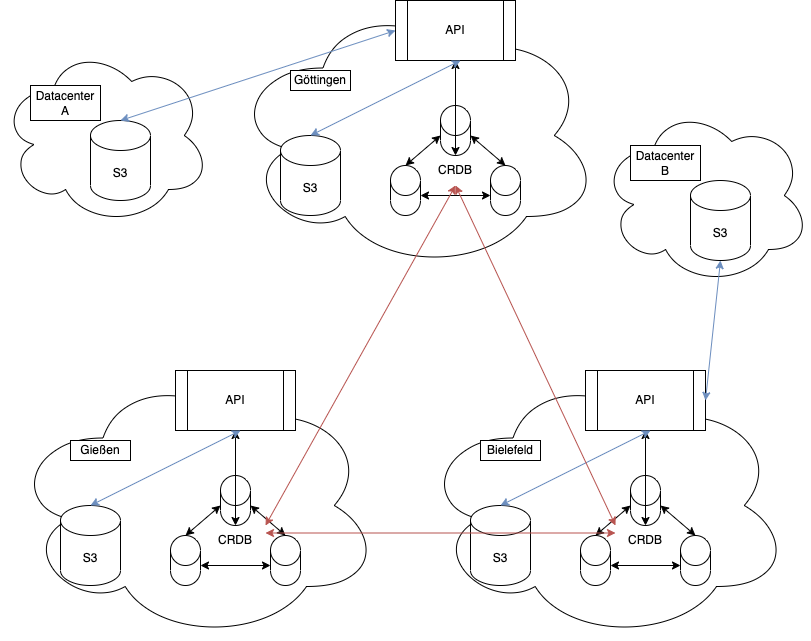

The diagram above was exported from draw.io. Its source (the exported page's mxGraphModel, read from the mxfile embedded in the PNG):
<mxGraphModel dx="2066" dy="1212" grid="1" gridSize="10" guides="1" tooltips="1" connect="1" arrows="1" fold="1" page="1" pageScale="1" pageWidth="827" pageHeight="1169" math="0" shadow="0">
  <root>
    <mxCell id="0" />
    <mxCell id="1" parent="0" />
    <mxCell id="0Mq5ZxBPW_4wZGdeobUL-20" value="" style="ellipse;shape=cloud;whiteSpace=wrap;html=1;" vertex="1" parent="1">
      <mxGeometry x="20" y="450" width="370" height="270" as="geometry" />
    </mxCell>
    <mxCell id="0Mq5ZxBPW_4wZGdeobUL-21" value="Gießen" style="rounded=0;whiteSpace=wrap;html=1;" vertex="1" parent="1">
      <mxGeometry x="80" y="520" width="60" height="20" as="geometry" />
    </mxCell>
    <mxCell id="0Mq5ZxBPW_4wZGdeobUL-22" value="" style="shape=cylinder3;whiteSpace=wrap;html=1;boundedLbl=1;backgroundOutline=1;size=15;" vertex="1" parent="1">
      <mxGeometry x="230" y="555" width="30" height="50" as="geometry" />
    </mxCell>
    <mxCell id="0Mq5ZxBPW_4wZGdeobUL-23" value="" style="shape=cylinder3;whiteSpace=wrap;html=1;boundedLbl=1;backgroundOutline=1;size=15;" vertex="1" parent="1">
      <mxGeometry x="280" y="615" width="30" height="50" as="geometry" />
    </mxCell>
    <mxCell id="0Mq5ZxBPW_4wZGdeobUL-24" value="" style="shape=cylinder3;whiteSpace=wrap;html=1;boundedLbl=1;backgroundOutline=1;size=15;" vertex="1" parent="1">
      <mxGeometry x="180" y="615" width="30" height="50" as="geometry" />
    </mxCell>
    <mxCell id="0Mq5ZxBPW_4wZGdeobUL-25" value="" style="endArrow=classic;startArrow=classic;html=1;rounded=0;exitX=0.5;exitY=0;exitDx=0;exitDy=0;exitPerimeter=0;entryX=0;entryY=0;entryDx=0;entryDy=30;entryPerimeter=0;" edge="1" parent="1" source="0Mq5ZxBPW_4wZGdeobUL-24" target="0Mq5ZxBPW_4wZGdeobUL-22">
      <mxGeometry width="50" height="50" relative="1" as="geometry">
        <mxPoint x="410" y="835" as="sourcePoint" />
        <mxPoint x="460" y="785" as="targetPoint" />
      </mxGeometry>
    </mxCell>
    <mxCell id="0Mq5ZxBPW_4wZGdeobUL-26" value="" style="endArrow=classic;startArrow=classic;html=1;rounded=0;exitX=1;exitY=0;exitDx=0;exitDy=30;exitPerimeter=0;entryX=0;entryY=0;entryDx=0;entryDy=30;entryPerimeter=0;" edge="1" parent="1" source="0Mq5ZxBPW_4wZGdeobUL-24" target="0Mq5ZxBPW_4wZGdeobUL-23">
      <mxGeometry width="50" height="50" relative="1" as="geometry">
        <mxPoint x="215.6500000000001" y="629.3499999999999" as="sourcePoint" />
        <mxPoint x="240" y="595" as="targetPoint" />
      </mxGeometry>
    </mxCell>
    <mxCell id="0Mq5ZxBPW_4wZGdeobUL-27" value="" style="endArrow=classic;startArrow=classic;html=1;rounded=0;exitX=0.5;exitY=0;exitDx=0;exitDy=0;exitPerimeter=0;entryX=1;entryY=0;entryDx=0;entryDy=30;entryPerimeter=0;" edge="1" parent="1" source="0Mq5ZxBPW_4wZGdeobUL-23" target="0Mq5ZxBPW_4wZGdeobUL-22">
      <mxGeometry width="50" height="50" relative="1" as="geometry">
        <mxPoint x="215.6500000000001" y="629.3499999999999" as="sourcePoint" />
        <mxPoint x="240" y="595" as="targetPoint" />
      </mxGeometry>
    </mxCell>
    <mxCell id="0Mq5ZxBPW_4wZGdeobUL-29" value="CRDB" style="text;html=1;strokeColor=none;fillColor=none;align=center;verticalAlign=middle;whiteSpace=wrap;rounded=0;" vertex="1" parent="1">
      <mxGeometry x="215" y="605" width="60" height="30" as="geometry" />
    </mxCell>
    <mxCell id="0Mq5ZxBPW_4wZGdeobUL-30" value="S3" style="shape=cylinder3;whiteSpace=wrap;html=1;boundedLbl=1;backgroundOutline=1;size=15;" vertex="1" parent="1">
      <mxGeometry x="70" y="585" width="60" height="80" as="geometry" />
    </mxCell>
    <mxCell id="0Mq5ZxBPW_4wZGdeobUL-31" value="API" style="shape=process;whiteSpace=wrap;html=1;backgroundOutline=1;" vertex="1" parent="1">
      <mxGeometry x="185" y="450" width="120" height="60" as="geometry" />
    </mxCell>
    <mxCell id="0Mq5ZxBPW_4wZGdeobUL-32" value="" style="endArrow=classic;startArrow=classic;html=1;rounded=0;exitX=0.5;exitY=0;exitDx=0;exitDy=0;entryX=0.5;entryY=1;entryDx=0;entryDy=0;" edge="1" parent="1" source="0Mq5ZxBPW_4wZGdeobUL-29" target="0Mq5ZxBPW_4wZGdeobUL-31">
      <mxGeometry width="50" height="50" relative="1" as="geometry">
        <mxPoint x="370" y="650" as="sourcePoint" />
        <mxPoint x="420" y="600" as="targetPoint" />
      </mxGeometry>
    </mxCell>
    <mxCell id="0Mq5ZxBPW_4wZGdeobUL-33" value="" style="endArrow=classic;startArrow=classic;html=1;rounded=0;exitX=0.5;exitY=0;exitDx=0;exitDy=0;exitPerimeter=0;fillColor=#dae8fc;strokeColor=#6c8ebf;" edge="1" parent="1" source="0Mq5ZxBPW_4wZGdeobUL-30">
      <mxGeometry width="50" height="50" relative="1" as="geometry">
        <mxPoint x="370" y="650" as="sourcePoint" />
        <mxPoint x="250" y="510" as="targetPoint" />
      </mxGeometry>
    </mxCell>
    <mxCell id="0Mq5ZxBPW_4wZGdeobUL-84" value="" style="ellipse;shape=cloud;whiteSpace=wrap;html=1;" vertex="1" parent="1">
      <mxGeometry x="430" y="450" width="370" height="270" as="geometry" />
    </mxCell>
    <mxCell id="0Mq5ZxBPW_4wZGdeobUL-85" value="Bielefeld" style="rounded=0;whiteSpace=wrap;html=1;" vertex="1" parent="1">
      <mxGeometry x="490" y="520" width="60" height="20" as="geometry" />
    </mxCell>
    <mxCell id="0Mq5ZxBPW_4wZGdeobUL-86" value="" style="shape=cylinder3;whiteSpace=wrap;html=1;boundedLbl=1;backgroundOutline=1;size=15;" vertex="1" parent="1">
      <mxGeometry x="640" y="555" width="30" height="50" as="geometry" />
    </mxCell>
    <mxCell id="0Mq5ZxBPW_4wZGdeobUL-87" value="" style="shape=cylinder3;whiteSpace=wrap;html=1;boundedLbl=1;backgroundOutline=1;size=15;" vertex="1" parent="1">
      <mxGeometry x="690" y="615" width="30" height="50" as="geometry" />
    </mxCell>
    <mxCell id="0Mq5ZxBPW_4wZGdeobUL-88" value="" style="shape=cylinder3;whiteSpace=wrap;html=1;boundedLbl=1;backgroundOutline=1;size=15;" vertex="1" parent="1">
      <mxGeometry x="590" y="615" width="30" height="50" as="geometry" />
    </mxCell>
    <mxCell id="0Mq5ZxBPW_4wZGdeobUL-89" value="" style="endArrow=classic;startArrow=classic;html=1;rounded=0;exitX=0.5;exitY=0;exitDx=0;exitDy=0;exitPerimeter=0;entryX=0;entryY=0;entryDx=0;entryDy=30;entryPerimeter=0;" edge="1" parent="1" source="0Mq5ZxBPW_4wZGdeobUL-88" target="0Mq5ZxBPW_4wZGdeobUL-86">
      <mxGeometry width="50" height="50" relative="1" as="geometry">
        <mxPoint x="820" y="835" as="sourcePoint" />
        <mxPoint x="870" y="785" as="targetPoint" />
      </mxGeometry>
    </mxCell>
    <mxCell id="0Mq5ZxBPW_4wZGdeobUL-90" value="" style="endArrow=classic;startArrow=classic;html=1;rounded=0;exitX=1;exitY=0;exitDx=0;exitDy=30;exitPerimeter=0;entryX=0;entryY=0;entryDx=0;entryDy=30;entryPerimeter=0;" edge="1" parent="1" source="0Mq5ZxBPW_4wZGdeobUL-88" target="0Mq5ZxBPW_4wZGdeobUL-87">
      <mxGeometry width="50" height="50" relative="1" as="geometry">
        <mxPoint x="625.6500000000001" y="629.3499999999999" as="sourcePoint" />
        <mxPoint x="650" y="595" as="targetPoint" />
      </mxGeometry>
    </mxCell>
    <mxCell id="0Mq5ZxBPW_4wZGdeobUL-91" value="" style="endArrow=classic;startArrow=classic;html=1;rounded=0;exitX=0.5;exitY=0;exitDx=0;exitDy=0;exitPerimeter=0;entryX=1;entryY=0;entryDx=0;entryDy=30;entryPerimeter=0;" edge="1" parent="1" source="0Mq5ZxBPW_4wZGdeobUL-87" target="0Mq5ZxBPW_4wZGdeobUL-86">
      <mxGeometry width="50" height="50" relative="1" as="geometry">
        <mxPoint x="625.6500000000001" y="629.3499999999999" as="sourcePoint" />
        <mxPoint x="650" y="595" as="targetPoint" />
      </mxGeometry>
    </mxCell>
    <mxCell id="0Mq5ZxBPW_4wZGdeobUL-92" value="CRDB" style="text;html=1;strokeColor=none;fillColor=none;align=center;verticalAlign=middle;whiteSpace=wrap;rounded=0;" vertex="1" parent="1">
      <mxGeometry x="625" y="605" width="60" height="30" as="geometry" />
    </mxCell>
    <mxCell id="0Mq5ZxBPW_4wZGdeobUL-93" value="S3" style="shape=cylinder3;whiteSpace=wrap;html=1;boundedLbl=1;backgroundOutline=1;size=15;" vertex="1" parent="1">
      <mxGeometry x="480" y="585" width="60" height="80" as="geometry" />
    </mxCell>
    <mxCell id="0Mq5ZxBPW_4wZGdeobUL-94" value="API" style="shape=process;whiteSpace=wrap;html=1;backgroundOutline=1;" vertex="1" parent="1">
      <mxGeometry x="595" y="450" width="120" height="60" as="geometry" />
    </mxCell>
    <mxCell id="0Mq5ZxBPW_4wZGdeobUL-95" value="" style="endArrow=classic;startArrow=classic;html=1;rounded=0;exitX=0.5;exitY=0;exitDx=0;exitDy=0;entryX=0.5;entryY=1;entryDx=0;entryDy=0;" edge="1" parent="1" source="0Mq5ZxBPW_4wZGdeobUL-92" target="0Mq5ZxBPW_4wZGdeobUL-94">
      <mxGeometry width="50" height="50" relative="1" as="geometry">
        <mxPoint x="780" y="650" as="sourcePoint" />
        <mxPoint x="830" y="600" as="targetPoint" />
      </mxGeometry>
    </mxCell>
    <mxCell id="0Mq5ZxBPW_4wZGdeobUL-96" value="" style="endArrow=classic;startArrow=classic;html=1;rounded=0;exitX=0.5;exitY=0;exitDx=0;exitDy=0;exitPerimeter=0;fillColor=#dae8fc;strokeColor=#6c8ebf;" edge="1" parent="1" source="0Mq5ZxBPW_4wZGdeobUL-93">
      <mxGeometry width="50" height="50" relative="1" as="geometry">
        <mxPoint x="780" y="650" as="sourcePoint" />
        <mxPoint x="660" y="510" as="targetPoint" />
      </mxGeometry>
    </mxCell>
    <mxCell id="0Mq5ZxBPW_4wZGdeobUL-97" value="" style="ellipse;shape=cloud;whiteSpace=wrap;html=1;" vertex="1" parent="1">
      <mxGeometry x="240" y="80" width="370" height="270" as="geometry" />
    </mxCell>
    <mxCell id="0Mq5ZxBPW_4wZGdeobUL-98" value="Göttingen" style="rounded=0;whiteSpace=wrap;html=1;" vertex="1" parent="1">
      <mxGeometry x="300" y="150" width="60" height="20" as="geometry" />
    </mxCell>
    <mxCell id="0Mq5ZxBPW_4wZGdeobUL-99" value="" style="shape=cylinder3;whiteSpace=wrap;html=1;boundedLbl=1;backgroundOutline=1;size=15;" vertex="1" parent="1">
      <mxGeometry x="450" y="185" width="30" height="50" as="geometry" />
    </mxCell>
    <mxCell id="0Mq5ZxBPW_4wZGdeobUL-100" value="" style="shape=cylinder3;whiteSpace=wrap;html=1;boundedLbl=1;backgroundOutline=1;size=15;" vertex="1" parent="1">
      <mxGeometry x="500" y="245" width="30" height="50" as="geometry" />
    </mxCell>
    <mxCell id="0Mq5ZxBPW_4wZGdeobUL-101" value="" style="shape=cylinder3;whiteSpace=wrap;html=1;boundedLbl=1;backgroundOutline=1;size=15;" vertex="1" parent="1">
      <mxGeometry x="400" y="245" width="30" height="50" as="geometry" />
    </mxCell>
    <mxCell id="0Mq5ZxBPW_4wZGdeobUL-102" value="" style="endArrow=classic;startArrow=classic;html=1;rounded=0;exitX=0.5;exitY=0;exitDx=0;exitDy=0;exitPerimeter=0;entryX=0;entryY=0;entryDx=0;entryDy=30;entryPerimeter=0;" edge="1" parent="1" source="0Mq5ZxBPW_4wZGdeobUL-101" target="0Mq5ZxBPW_4wZGdeobUL-99">
      <mxGeometry width="50" height="50" relative="1" as="geometry">
        <mxPoint x="630" y="465" as="sourcePoint" />
        <mxPoint x="680" y="415" as="targetPoint" />
      </mxGeometry>
    </mxCell>
    <mxCell id="0Mq5ZxBPW_4wZGdeobUL-103" value="" style="endArrow=classic;startArrow=classic;html=1;rounded=0;exitX=1;exitY=0;exitDx=0;exitDy=30;exitPerimeter=0;entryX=0;entryY=0;entryDx=0;entryDy=30;entryPerimeter=0;" edge="1" parent="1" source="0Mq5ZxBPW_4wZGdeobUL-101" target="0Mq5ZxBPW_4wZGdeobUL-100">
      <mxGeometry width="50" height="50" relative="1" as="geometry">
        <mxPoint x="435.6500000000001" y="259.3499999999999" as="sourcePoint" />
        <mxPoint x="460" y="225" as="targetPoint" />
      </mxGeometry>
    </mxCell>
    <mxCell id="0Mq5ZxBPW_4wZGdeobUL-104" value="" style="endArrow=classic;startArrow=classic;html=1;rounded=0;exitX=0.5;exitY=0;exitDx=0;exitDy=0;exitPerimeter=0;entryX=1;entryY=0;entryDx=0;entryDy=30;entryPerimeter=0;" edge="1" parent="1" source="0Mq5ZxBPW_4wZGdeobUL-100" target="0Mq5ZxBPW_4wZGdeobUL-99">
      <mxGeometry width="50" height="50" relative="1" as="geometry">
        <mxPoint x="435.6500000000001" y="259.3499999999999" as="sourcePoint" />
        <mxPoint x="460" y="225" as="targetPoint" />
      </mxGeometry>
    </mxCell>
    <mxCell id="0Mq5ZxBPW_4wZGdeobUL-105" value="CRDB" style="text;html=1;strokeColor=none;fillColor=none;align=center;verticalAlign=middle;whiteSpace=wrap;rounded=0;" vertex="1" parent="1">
      <mxGeometry x="435" y="235" width="60" height="30" as="geometry" />
    </mxCell>
    <mxCell id="0Mq5ZxBPW_4wZGdeobUL-106" value="S3" style="shape=cylinder3;whiteSpace=wrap;html=1;boundedLbl=1;backgroundOutline=1;size=15;" vertex="1" parent="1">
      <mxGeometry x="290" y="215" width="60" height="80" as="geometry" />
    </mxCell>
    <mxCell id="0Mq5ZxBPW_4wZGdeobUL-107" value="API" style="shape=process;whiteSpace=wrap;html=1;backgroundOutline=1;" vertex="1" parent="1">
      <mxGeometry x="405" y="80" width="120" height="60" as="geometry" />
    </mxCell>
    <mxCell id="0Mq5ZxBPW_4wZGdeobUL-108" value="" style="endArrow=classic;startArrow=classic;html=1;rounded=0;exitX=0.5;exitY=0;exitDx=0;exitDy=0;entryX=0.5;entryY=1;entryDx=0;entryDy=0;" edge="1" parent="1" source="0Mq5ZxBPW_4wZGdeobUL-105" target="0Mq5ZxBPW_4wZGdeobUL-107">
      <mxGeometry width="50" height="50" relative="1" as="geometry">
        <mxPoint x="590" y="280" as="sourcePoint" />
        <mxPoint x="640" y="230" as="targetPoint" />
      </mxGeometry>
    </mxCell>
    <mxCell id="0Mq5ZxBPW_4wZGdeobUL-109" value="" style="endArrow=classic;startArrow=classic;html=1;rounded=0;exitX=0.5;exitY=0;exitDx=0;exitDy=0;exitPerimeter=0;fillColor=#dae8fc;strokeColor=#6c8ebf;" edge="1" parent="1" source="0Mq5ZxBPW_4wZGdeobUL-106">
      <mxGeometry width="50" height="50" relative="1" as="geometry">
        <mxPoint x="590" y="280" as="sourcePoint" />
        <mxPoint x="470" y="140" as="targetPoint" />
      </mxGeometry>
    </mxCell>
    <mxCell id="0Mq5ZxBPW_4wZGdeobUL-112" value="" style="endArrow=classic;startArrow=classic;html=1;rounded=0;entryX=0.5;entryY=1;entryDx=0;entryDy=0;fillColor=#f8cecc;strokeColor=#b85450;exitX=1;exitY=0;exitDx=0;exitDy=0;" edge="1" parent="1" source="0Mq5ZxBPW_4wZGdeobUL-29" target="0Mq5ZxBPW_4wZGdeobUL-105">
      <mxGeometry width="50" height="50" relative="1" as="geometry">
        <mxPoint x="280" y="610" as="sourcePoint" />
        <mxPoint x="440" y="590" as="targetPoint" />
      </mxGeometry>
    </mxCell>
    <mxCell id="0Mq5ZxBPW_4wZGdeobUL-113" value="" style="endArrow=classic;startArrow=classic;html=1;rounded=0;exitX=1;exitY=0.25;exitDx=0;exitDy=0;entryX=0;entryY=0.25;entryDx=0;entryDy=0;fillColor=#f8cecc;strokeColor=#b85450;" edge="1" parent="1" source="0Mq5ZxBPW_4wZGdeobUL-29" target="0Mq5ZxBPW_4wZGdeobUL-92">
      <mxGeometry width="50" height="50" relative="1" as="geometry">
        <mxPoint x="390" y="640" as="sourcePoint" />
        <mxPoint x="440" y="590" as="targetPoint" />
      </mxGeometry>
    </mxCell>
    <mxCell id="0Mq5ZxBPW_4wZGdeobUL-114" value="" style="endArrow=classic;startArrow=classic;html=1;rounded=0;exitX=0;exitY=0;exitDx=0;exitDy=0;fillColor=#f8cecc;strokeColor=#b85450;entryX=0.5;entryY=1;entryDx=0;entryDy=0;" edge="1" parent="1" source="0Mq5ZxBPW_4wZGdeobUL-92" target="0Mq5ZxBPW_4wZGdeobUL-105">
      <mxGeometry width="50" height="50" relative="1" as="geometry">
        <mxPoint x="390" y="640" as="sourcePoint" />
        <mxPoint x="490" y="270" as="targetPoint" />
      </mxGeometry>
    </mxCell>
    <mxCell id="0Mq5ZxBPW_4wZGdeobUL-115" value="" style="ellipse;shape=cloud;whiteSpace=wrap;html=1;" vertex="1" parent="1">
      <mxGeometry x="10" y="125" width="210" height="180" as="geometry" />
    </mxCell>
    <mxCell id="0Mq5ZxBPW_4wZGdeobUL-116" value="S3" style="shape=cylinder3;whiteSpace=wrap;html=1;boundedLbl=1;backgroundOutline=1;size=15;" vertex="1" parent="1">
      <mxGeometry x="100" y="200" width="60" height="80" as="geometry" />
    </mxCell>
    <mxCell id="0Mq5ZxBPW_4wZGdeobUL-117" value="Datacenter A" style="rounded=0;whiteSpace=wrap;html=1;" vertex="1" parent="1">
      <mxGeometry x="40" y="165" width="70" height="35" as="geometry" />
    </mxCell>
    <mxCell id="0Mq5ZxBPW_4wZGdeobUL-118" value="" style="endArrow=classic;startArrow=classic;html=1;rounded=0;exitX=0.5;exitY=0;exitDx=0;exitDy=0;exitPerimeter=0;entryX=0;entryY=0.5;entryDx=0;entryDy=0;fillColor=#dae8fc;strokeColor=#6c8ebf;" edge="1" parent="1" source="0Mq5ZxBPW_4wZGdeobUL-116" target="0Mq5ZxBPW_4wZGdeobUL-107">
      <mxGeometry width="50" height="50" relative="1" as="geometry">
        <mxPoint x="390" y="630" as="sourcePoint" />
        <mxPoint x="440" y="580" as="targetPoint" />
      </mxGeometry>
    </mxCell>
    <mxCell id="0Mq5ZxBPW_4wZGdeobUL-119" value="" style="ellipse;shape=cloud;whiteSpace=wrap;html=1;" vertex="1" parent="1">
      <mxGeometry x="610" y="185" width="210" height="180" as="geometry" />
    </mxCell>
    <mxCell id="0Mq5ZxBPW_4wZGdeobUL-120" value="S3" style="shape=cylinder3;whiteSpace=wrap;html=1;boundedLbl=1;backgroundOutline=1;size=15;" vertex="1" parent="1">
      <mxGeometry x="700" y="260" width="60" height="80" as="geometry" />
    </mxCell>
    <mxCell id="0Mq5ZxBPW_4wZGdeobUL-121" value="Datacenter B" style="rounded=0;whiteSpace=wrap;html=1;" vertex="1" parent="1">
      <mxGeometry x="640" y="225" width="70" height="35" as="geometry" />
    </mxCell>
    <mxCell id="0Mq5ZxBPW_4wZGdeobUL-122" value="" style="endArrow=classic;startArrow=classic;html=1;rounded=0;exitX=0.5;exitY=1;exitDx=0;exitDy=0;exitPerimeter=0;fillColor=#dae8fc;strokeColor=#6c8ebf;entryX=1;entryY=0.5;entryDx=0;entryDy=0;" edge="1" parent="1" source="0Mq5ZxBPW_4wZGdeobUL-120" target="0Mq5ZxBPW_4wZGdeobUL-94">
      <mxGeometry width="50" height="50" relative="1" as="geometry">
        <mxPoint x="390" y="630" as="sourcePoint" />
        <mxPoint x="660" y="510" as="targetPoint" />
      </mxGeometry>
    </mxCell>
  </root>
</mxGraphModel>